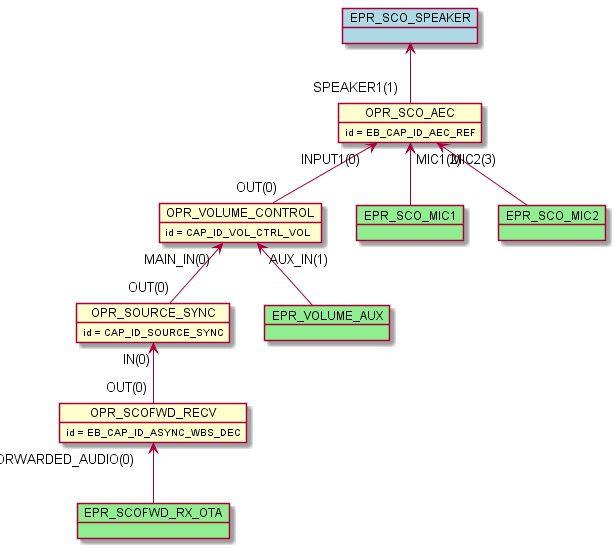

The diagram above was rendered by PlantUML. Its source (embedded in the PNG):
@startuml inline_umlgraph_40.png
    object OPR_SCOFWD_RECV
    OPR_SCOFWD_RECV : id = EB_CAP_ID_ASYNC_WBS_DEC
    object OPR_SOURCE_SYNC
    OPR_SOURCE_SYNC : id = CAP_ID_SOURCE_SYNC
    object OPR_VOLUME_CONTROL
    OPR_VOLUME_CONTROL : id = CAP_ID_VOL_CTRL_VOL
    object OPR_SCO_AEC
    OPR_SCO_AEC : id = EB_CAP_ID_AEC_REF
    OPR_SOURCE_SYNC "IN(0)"<-- "OUT(0)" OPR_SCOFWD_RECV
    OPR_VOLUME_CONTROL "MAIN_IN(0)"<-- "OUT(0)" OPR_SOURCE_SYNC
    OPR_SCO_AEC "INPUT1(0)"<-- "OUT(0)" OPR_VOLUME_CONTROL
    object EPR_SCOFWD_RX_OTA #lightgreen
    OPR_SCOFWD_RECV "FORWARDED_AUDIO(0)" <-- EPR_SCOFWD_RX_OTA
    object EPR_SCO_MIC1 #lightgreen
    OPR_SCO_AEC "MIC1(2)" <-- EPR_SCO_MIC1
    object EPR_SCO_MIC2 #lightgreen
    OPR_SCO_AEC "MIC2(3)" <-- EPR_SCO_MIC2
    object EPR_VOLUME_AUX #lightgreen
    OPR_VOLUME_CONTROL "AUX_IN(1)" <-- EPR_VOLUME_AUX
    object EPR_SCO_SPEAKER #lightblue
    EPR_SCO_SPEAKER <-- "SPEAKER1(1)" OPR_SCO_AEC
@enduml